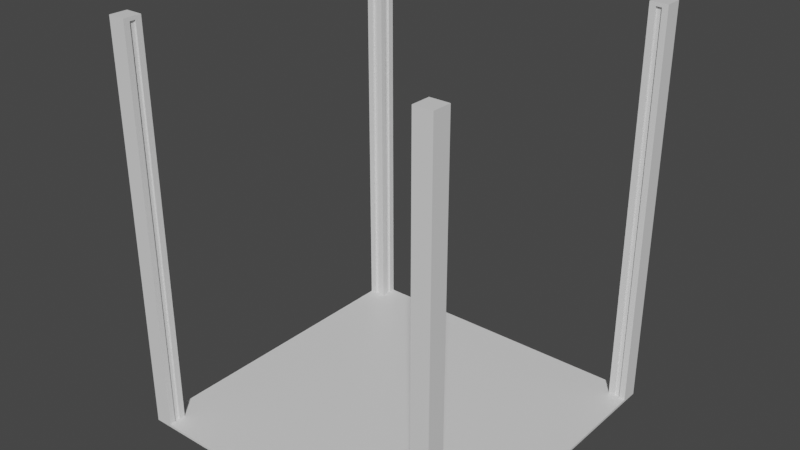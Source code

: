 # Source: Elevator.blend  (saved by Blender 3.2.14; exported with 4.5.12 LTS)
import bpy
from mathutils import Matrix  # noqa: F401  (used for matrix-valued properties, if any)

bpy.ops.wm.read_factory_settings(use_empty=True)
scene = bpy.context.scene
scene.name = 'Scene'

# ---- collections
col_collection = bpy.data.collections.new('Collection'); scene.collection.children.link(col_collection)

# ---- materials (node trees are filled in below, after node groups)
mat_floor = bpy.data.materials.new('Floor')
mat_floor.alpha_threshold = 0.0
mat_floor.use_transparent_shadow = False
mat_floor.line_color = (0.0, 0.0, 0.0, 1.0)
mat_metal = bpy.data.materials.new('Metal')
mat_metal.use_transparent_shadow = False

# ---- material node trees
mat_floor.use_nodes = True; mat_floor.node_tree.nodes.clear()
_N = mat_floor.node_tree.nodes; _L = mat_floor.node_tree.links
n0 = _N.new('ShaderNodeOutputMaterial'); n0.name = 'Material Output'; n0.location = (300, 300)
n1 = _N.new('ShaderNodeBsdfPrincipled'); n1.name = 'Principled BSDF'; n1.location = (10, 300)
n1.distribution = 'GGX'
n1.subsurface_method = 'RANDOM_WALK_SKIN'
n1.inputs[2].default_value = 0.4
n1.inputs[3].default_value = 1.45
n1.inputs[27].default_value = (0.0, 0.0, 0.0, 1.0)
n1.inputs[28].default_value = 1.0
_L.new(n1.outputs[0], n0.inputs[0])
n0.is_active_output = True
mat_metal.use_nodes = True; mat_metal.node_tree.nodes.clear()
_N = mat_metal.node_tree.nodes; _L = mat_metal.node_tree.links
n0 = _N.new('ShaderNodeBsdfPrincipled'); n0.name = 'Principled BSDF'; n0.location = (10, 300)
n0.distribution = 'GGX'
n0.subsurface_method = 'RANDOM_WALK_SKIN'
n0.inputs[3].default_value = 1.45
n0.inputs[27].default_value = (0.0, 0.0, 0.0, 1.0)
n0.inputs[28].default_value = 1.0
n1 = _N.new('ShaderNodeOutputMaterial'); n1.name = 'Material Output'; n1.location = (300, 300)
_L.new(n0.outputs[0], n1.inputs[0])
n1.is_active_output = True

# ---- world
world_world = bpy.data.worlds.new('World'); scene.world = world_world
world_world.use_nodes = True; world_world.node_tree.nodes.clear()
_N = world_world.node_tree.nodes; _L = world_world.node_tree.links
n0 = _N.new('ShaderNodeOutputWorld'); n0.name = 'World Output'; n0.location = (300, 300)
n1 = _N.new('ShaderNodeBackground'); n1.name = 'Background'; n1.location = (10, 300)
n1.inputs[0].default_value = (0.05088, 0.05088, 0.05088, 1.0)
_L.new(n1.outputs[0], n0.inputs[0])
n0.is_active_output = True
world_world.color = (0.05088, 0.05088, 0.05088)
world_world.use_sun_shadow = False
world_world.sun_shadow_jitter_overblur = 0.0

# ---- meshes
me_cube_001 = bpy.data.meshes.new('Cube.001')
me_cube_001.from_pydata([(-2.0, -2.0, 0.0), (-2.0, -2.0, 4.8), (-2.0, 2.0, 0.0), (-2.0, 2.0, 4.8), (2.0, -2.0, 0.0), (2.0, -2.0, 4.8), (2.0, 2.0, 0.0), (2.0, 2.0, 4.8), (1.785, 1.785, 4.8), (-1.785, 1.785, 4.8), (-1.785, -1.785, 4.8), (1.785, -1.785, 4.8), (1.785, -2.0, 0.0), (-1.785, -2.0, 0.0), (2.0, -1.785, 4.8), (2.0, 1.785, 4.8), (-1.785, -2.0, 4.8), (1.785, -2.0, 4.8), (-2.0, -1.785, 0.0), (-2.0, 1.785, 0.0), (2.0, 1.785, 0.0), (2.0, -1.785, 0.0), (-2.0, 1.785, 4.8), (-2.0, -1.785, 4.8), (-1.785, 2.0, 0.0), (1.785, 2.0, 0.0), (1.785, 2.0, 4.8), (-1.785, 2.0, 4.8), (-1.785, 1.785, 0.0), (-1.785, -1.785, 0.0), (1.785, 1.785, 0.0), (1.785, -1.785, 0.0), (-2.0, 2.0, 1.4), (-2.0, 1.785, 1.4), (-1.785, 2.0, 1.4), (-1.785, 1.785, 1.4), (2.0, -2.0, 1.4), (1.785, -2.0, 1.4), (2.0, -1.785, 1.4), (1.785, -1.785, 1.4), (-2.0, -2.0, 1.4), (-1.785, -2.0, 1.4), (-2.0, -1.785, 1.4), (-1.785, -1.785, 1.4), (2.0, 2.0, 1.4), (2.0, 1.785, 1.4), (1.785, 2.0, 1.4), (1.785, 1.785, 1.4), (2.0, 2.0, 0.03), (2.0, 1.785, 0.03), (1.785, 1.785, 0.03), (1.785, 2.0, 0.03), (2.0, -2.0, 0.03), (1.785, -2.0, 0.03), (1.785, -1.785, 0.03), (2.0, -1.785, 0.03), (-2.0, -1.785, 0.03), (-1.785, -1.785, 0.03), (-2.0, -2.0, 0.03), (-1.785, -2.0, 0.03), (-2.0, 2.0, 0.03), (-1.785, 2.0, 0.03), (-1.785, 1.785, 0.03), (-2.0, 1.785, 0.03), (1.857, -1.785, 4.8), (1.928, -1.785, 4.8), (1.857, 1.785, 4.8), (1.928, 1.785, 4.8), (1.928, -2.0, 0.0), (1.857, -2.0, 0.0), (1.928, -2.0, 4.8), (1.857, -2.0, 4.8), (1.928, 2.0, 0.0), (1.857, 2.0, 0.0), (1.928, 2.0, 4.8), (1.857, 2.0, 4.8), (1.928, -1.785, 0.0), (1.857, -1.785, 0.0), (1.928, 1.785, 0.0), (1.857, 1.785, 0.0), (1.928, -1.785, 1.4), (1.857, -1.785, 1.4), (1.928, -2.0, 1.4), (1.857, -2.0, 1.4), (1.857, 1.785, 1.4), (1.928, 1.785, 1.4), (1.857, 2.0, 1.4), (1.928, 2.0, 1.4), (1.857, 2.0, 0.03), (1.928, 2.0, 0.03), (1.857, 1.785, 0.03), (1.928, 1.785, 0.03), (1.928, -2.0, 0.03), (1.857, -2.0, 0.03), (1.928, -1.785, 0.03), (1.857, -1.785, 0.03), (-1.785, -1.928, 4.8), (-1.785, -1.857, 4.8), (1.785, -1.928, 4.8), (1.785, -1.857, 4.8), (2.0, -1.928, 4.8), (2.0, -1.857, 4.8), (-2.0, -1.928, 0.0), (-2.0, -1.857, 0.0), (2.0, -1.928, 0.0), (2.0, -1.857, 0.0), (-2.0, -1.928, 4.8), (-2.0, -1.857, 4.8), (-1.785, -1.928, 0.0), (-1.785, -1.857, 0.0), (1.785, -1.928, 0.0), (1.785, -1.857, 0.0), (1.785, -1.857, 1.4), (1.785, -1.928, 1.4), (2.0, -1.857, 1.4), (2.0, -1.928, 1.4), (-1.785, -1.928, 1.4), (-1.785, -1.857, 1.4), (-2.0, -1.928, 1.4), (-2.0, -1.857, 1.4), (2.0, -1.857, 0.03), (2.0, -1.928, 0.03), (1.785, -1.857, 0.03), (1.785, -1.928, 0.03), (-2.0, -1.928, 0.03), (-2.0, -1.857, 0.03), (-1.785, -1.928, 0.03), (-1.785, -1.857, 0.03), (1.857, -1.857, 0.0), (1.857, -1.928, 0.0), (1.928, -1.857, 0.0), (1.928, -1.928, 0.0), (-1.857, -1.785, 4.8), (-1.928, -1.785, 4.8), (-1.857, 1.785, 4.8), (-1.928, 1.785, 4.8), (-1.928, -2.0, 0.0), (-1.857, -2.0, 0.0), (-1.928, -2.0, 4.8), (-1.857, -2.0, 4.8), (-1.928, 2.0, 0.0), (-1.857, 2.0, 0.0), (-1.928, 2.0, 4.8), (-1.857, 2.0, 4.8), (-1.928, -1.785, 0.0), (-1.857, -1.785, 0.0), (-1.928, 1.785, 0.0), (-1.857, 1.785, 0.0), (-1.928, 1.785, 1.4), (-1.857, 1.785, 1.4), (-1.928, 2.0, 1.4), (-1.857, 2.0, 1.4), (-1.857, -1.785, 1.4), (-1.928, -1.785, 1.4), (-1.857, -2.0, 1.4), (-1.928, -2.0, 1.4), (-1.857, -2.0, 0.03), (-1.928, -2.0, 0.03), (-1.857, -1.785, 0.03), (-1.928, -1.785, 0.03), (-1.928, 2.0, 0.03), (-1.857, 2.0, 0.03), (-1.928, 1.785, 0.03), (-1.857, 1.785, 0.03), (-1.928, -1.928, 0.0), (-1.857, -1.928, 0.0), (-1.928, -1.857, 0.0), (-1.857, -1.857, 0.0), (1.785, 1.928, 4.8), (1.785, 1.857, 4.8), (-1.785, 1.928, 4.8), (-1.785, 1.857, 4.8), (2.0, 1.928, 4.8), (2.0, 1.857, 4.8), (-2.0, 1.928, 0.0), (-2.0, 1.857, 0.0), (2.0, 1.928, 0.0), (2.0, 1.857, 0.0), (-2.0, 1.928, 4.8), (-2.0, 1.857, 4.8), (-1.785, 1.928, 0.0), (-1.785, 1.857, 0.0), (1.785, 1.928, 0.0), (1.785, 1.857, 0.0), (-1.785, 1.857, 1.4), (-1.785, 1.928, 1.4), (-2.0, 1.857, 1.4), (-2.0, 1.928, 1.4), (1.785, 1.928, 1.4), (1.785, 1.857, 1.4), (2.0, 1.928, 1.4), (2.0, 1.857, 1.4), (2.0, 1.928, 0.03), (2.0, 1.857, 0.03), (1.785, 1.928, 0.03), (1.785, 1.857, 0.03), (-2.0, 1.857, 0.03), (-2.0, 1.928, 0.03), (-1.785, 1.857, 0.03), (-1.785, 1.928, 0.03), (1.928, 1.857, 0.0), (1.928, 1.928, 0.0), (1.857, 1.857, 0.0), (1.857, 1.928, 0.0), (-1.928, 1.928, 0.0), (-1.928, 1.857, 0.0), (-1.857, 1.928, 0.0), (-1.857, 1.857, 0.0), (1.857, 1.814, 4.8), (1.928, 1.814, 4.8), (1.857, 1.814, 1.4), (1.928, 1.814, 1.4), (1.857, 1.814, 0.03), (1.928, 1.814, 0.03), (-1.857, 1.814, 4.8), (-1.928, 1.814, 4.8), (-1.928, 1.814, 1.4), (-1.857, 1.814, 1.4), (-1.928, 1.814, 0.03), (-1.857, 1.814, 0.03), (-1.808, -1.928, 4.8), (-1.808, -1.857, 4.8), (-1.808, -1.928, 1.4), (-1.808, -1.857, 1.4), (-1.808, -1.928, 0.03), (-1.808, -1.857, 0.03), (-1.808, 1.928, 4.8), (-1.808, 1.857, 4.8), (-1.808, 1.857, 1.4), (-1.808, 1.928, 1.4), (-1.808, 1.857, 0.03), (-1.808, 1.928, 0.03), (1.857, -1.817, 4.8), (1.928, -1.817, 4.8), (1.928, -1.817, 1.4), (1.857, -1.817, 1.4), (1.928, -1.817, 0.03), (1.857, -1.817, 0.03), (-1.857, -1.817, 4.8), (-1.928, -1.817, 4.8), (-1.857, -1.817, 1.4), (-1.928, -1.817, 1.4), (-1.857, -1.817, 0.03), (-1.928, -1.817, 0.03), (1.816, -1.928, 4.8), (1.816, -1.857, 4.8), (1.816, -1.857, 1.4), (1.816, -1.928, 1.4), (1.816, -1.857, 0.03), (1.816, -1.928, 0.03), (1.816, 1.928, 4.8), (1.816, 1.857, 4.8), (1.816, 1.928, 1.4), (1.816, 1.857, 1.4), (1.816, 1.928, 0.03), (1.816, 1.857, 0.03), (1.928, -1.785, 4.843), (2.0, -1.785, 4.843), (-1.928, -1.785, 4.843), (-2.0, -1.785, 4.843), (-1.928, 1.785, 4.843), (-2.0, 1.785, 4.843), (1.928, 1.785, 4.843), (2.0, 1.785, 4.843), (1.785, 1.857, 4.843), (1.785, 1.785, 4.843), (-1.785, 1.857, 4.843), (-1.785, 1.785, 4.843), (-1.785, -1.857, 4.843), (-1.785, -1.785, 4.843), (1.785, -1.857, 4.843), (1.785, -1.785, 4.843), (2.0, -1.857, 4.843), (2.0, 1.857, 4.843), (-1.857, -2.0, 4.843), (-1.785, -2.0, 4.843), (1.857, -2.0, 4.843), (1.785, -2.0, 4.843), (-2.0, 1.857, 4.843), (-2.0, -1.857, 4.843), (1.857, 2.0, 4.843), (1.785, 2.0, 4.843), (-1.857, 2.0, 4.843), (-1.785, 2.0, 4.843), (1.857, -1.785, 4.843), (1.857, 1.785, 4.843), (2.0, -2.0, 4.843), (1.928, -2.0, 4.843), (2.0, 2.0, 4.843), (1.928, 2.0, 4.843), (1.857, 1.928, 4.843), (1.928, 1.928, 4.843), (1.857, -1.857, 4.843), (1.928, -1.857, 4.843), (-1.785, -1.928, 4.843), (1.785, -1.928, 4.843), (2.0, -1.928, 4.843), (-2.0, -2.0, 4.843), (-2.0, -1.928, 4.843), (1.857, -1.928, 4.843), (1.928, -1.928, 4.843), (-1.857, -1.857, 4.843), (-1.857, -1.928, 4.843), (-1.857, -1.785, 4.843), (-1.857, 1.785, 4.843), (-1.928, -2.0, 4.843), (-2.0, 2.0, 4.843), (-1.928, 2.0, 4.843), (-1.928, -1.857, 4.843), (-1.928, -1.928, 4.843), (-1.857, 1.857, 4.843), (-1.928, 1.857, 4.843), (1.785, 1.928, 4.843), (-1.785, 1.928, 4.843), (2.0, 1.928, 4.843), (-2.0, 1.928, 4.843), (1.857, 1.857, 4.843), (1.928, 1.857, 4.843), (-1.857, 1.928, 4.843), (-1.928, 1.928, 4.843)], [], [(27, 143, 282, 283), (7, 74, 289, 288), (10, 132, 303, 269), (83, 71, 17, 37), (115, 100, 5, 36), (206, 141, 24, 180), (155, 138, 1, 40), (119, 107, 23, 42), (191, 173, 15, 45), (203, 182, 25, 73), (187, 178, 3, 32), (130, 76, 21, 105), (151, 143, 27, 34), (87, 74, 7, 44), (166, 103, 18, 144), (26, 168, 312, 281), (144, 18, 19, 146), (170, 185, 34, 27), (135, 22, 33, 148), (161, 151, 34, 61), (197, 187, 32, 60), (65, 14, 38, 80), (98, 113, 37, 17), (121, 115, 36, 52), (93, 83, 37, 53), (133, 153, 42, 23), (96, 16, 41, 116), (125, 119, 42, 56), (157, 155, 40, 58), (67, 85, 45, 15), (168, 26, 46, 188), (89, 87, 44, 48), (193, 191, 45, 49), (177, 193, 49, 20), (72, 89, 48, 6), (85, 91, 49, 45), (188, 46, 51, 194), (69, 93, 53, 12), (104, 121, 52, 4), (80, 38, 55, 94), (113, 123, 53, 37), (136, 157, 58, 0), (103, 125, 56, 18), (153, 159, 56, 42), (116, 41, 59, 126), (174, 197, 60, 2), (141, 161, 61, 24), (185, 199, 61, 34), (148, 33, 63, 162), (108, 110, 12, 13), (180, 24, 25, 182), (76, 78, 20, 21), (31, 29, 28, 30), (195, 198, 62, 50), (91, 94, 55, 49), (123, 126, 59, 53), (159, 162, 63, 56), (62, 57, 54, 50), (49, 55, 21, 20), (61, 51, 25, 24), (56, 63, 19, 18), (53, 59, 13, 12), (50, 54, 95, 90), (90, 95, 94, 91), (31, 30, 79, 77), (77, 79, 78, 76), (39, 81, 95, 54), (81, 64, 232, 235), (4, 52, 92, 68), (68, 92, 93, 69), (47, 50, 90, 84), (84, 90, 212, 210), (25, 51, 88, 73), (73, 88, 89, 72), (51, 46, 86, 88), (88, 86, 87, 89), (8, 47, 84, 66), (66, 84, 210, 208), (52, 36, 82, 92), (92, 82, 83, 93), (11, 64, 81, 39), (133, 132, 238, 239), (75, 26, 281, 280), (107, 106, 298, 279), (46, 26, 75, 86), (86, 75, 74, 87), (111, 31, 77, 128), (128, 77, 76, 130), (176, 201, 72, 6), (201, 203, 73, 72), (36, 5, 70, 82), (82, 70, 71, 83), (11, 99, 270, 271), (143, 142, 307, 282), (178, 179, 278, 315), (71, 70, 287, 276), (106, 1, 297, 298), (97, 10, 269, 268), (69, 129, 131, 68), (129, 128, 130, 131), (12, 110, 129, 69), (110, 111, 128, 129), (54, 57, 127, 122), (122, 127, 126, 123), (29, 31, 111, 109), (109, 111, 110, 108), (43, 117, 127, 57), (171, 184, 228, 227), (0, 58, 124, 102), (102, 124, 125, 103), (39, 54, 122, 112), (122, 123, 249, 248), (21, 55, 120, 105), (105, 120, 121, 104), (58, 40, 118, 124), (124, 118, 119, 125), (10, 97, 117, 43), (126, 127, 225, 224), (55, 38, 114, 120), (120, 114, 115, 121), (11, 39, 112, 99), (98, 99, 245, 244), (136, 0, 102, 164), (164, 102, 103, 166), (68, 131, 104, 4), (131, 130, 105, 104), (40, 1, 106, 118), (118, 106, 107, 119), (38, 14, 101, 114), (114, 101, 100, 115), (142, 3, 306, 307), (23, 107, 279, 259), (3, 178, 315, 306), (70, 5, 286, 287), (9, 171, 266, 267), (179, 22, 261, 278), (169, 8, 265, 264), (67, 15, 263, 262), (108, 165, 167, 109), (165, 164, 166, 167), (13, 137, 165, 108), (137, 136, 164, 165), (57, 62, 163, 158), (158, 163, 162, 159), (35, 149, 163, 62), (162, 163, 219, 218), (2, 60, 160, 140), (140, 160, 161, 141), (43, 57, 158, 152), (95, 81, 235, 237), (13, 59, 156, 137), (137, 156, 157, 136), (59, 41, 154, 156), (156, 154, 155, 157), (10, 43, 152, 132), (159, 153, 241, 243), (60, 32, 150, 160), (160, 150, 151, 161), (9, 134, 149, 35), (135, 148, 216, 215), (29, 145, 147, 28), (145, 144, 146, 147), (109, 167, 145, 29), (167, 166, 144, 145), (32, 3, 142, 150), (150, 142, 143, 151), (41, 16, 139, 154), (154, 139, 138, 155), (174, 2, 140, 204), (204, 140, 141, 206), (138, 139, 274, 305), (66, 67, 262, 285), (22, 135, 260, 261), (1, 138, 305, 297), (8, 66, 285, 265), (100, 101, 272, 296), (133, 23, 259, 258), (173, 172, 314, 273), (146, 205, 207, 147), (205, 204, 206, 207), (19, 175, 205, 146), (175, 174, 204, 205), (78, 79, 202, 200), (200, 202, 203, 201), (20, 78, 200, 177), (177, 200, 201, 176), (65, 64, 284, 256), (5, 100, 296, 286), (14, 65, 256, 257), (17, 71, 276, 277), (51, 61, 199, 194), (194, 199, 198, 195), (28, 181, 183, 30), (181, 180, 182, 183), (35, 62, 198, 184), (184, 198, 230, 228), (19, 63, 196, 175), (175, 196, 197, 174), (47, 189, 195, 50), (123, 113, 247, 249), (6, 48, 192, 176), (176, 192, 193, 177), (48, 44, 190, 192), (192, 190, 191, 193), (8, 169, 189, 47), (113, 98, 244, 247), (63, 33, 186, 196), (196, 186, 187, 197), (9, 35, 184, 171), (170, 171, 227, 226), (172, 7, 288, 314), (99, 98, 295, 270), (33, 22, 179, 186), (186, 179, 178, 187), (79, 30, 183, 202), (202, 183, 182, 203), (44, 7, 172, 190), (190, 172, 173, 191), (147, 207, 181, 28), (207, 206, 180, 181), (64, 11, 271, 284), (135, 134, 304, 260), (210, 212, 213, 211), (208, 210, 211, 209), (217, 216, 218, 219), (214, 215, 216, 217), (85, 67, 209, 211), (67, 66, 208, 209), (90, 91, 213, 212), (91, 85, 211, 213), (163, 149, 217, 219), (149, 134, 214, 217), (134, 135, 215, 214), (148, 162, 218, 216), (223, 222, 224, 225), (221, 220, 222, 223), (228, 230, 231, 229), (227, 228, 229, 226), (198, 199, 231, 230), (117, 97, 221, 223), (127, 117, 223, 225), (97, 96, 220, 221), (199, 185, 229, 231), (185, 170, 226, 229), (96, 116, 222, 220), (116, 126, 224, 222), (235, 234, 236, 237), (232, 233, 234, 235), (240, 242, 243, 241), (238, 240, 241, 239), (80, 94, 236, 234), (132, 152, 240, 238), (65, 80, 234, 233), (94, 95, 237, 236), (152, 158, 242, 240), (153, 133, 239, 241), (158, 159, 243, 242), (64, 65, 233, 232), (246, 248, 249, 247), (245, 246, 247, 244), (253, 252, 254, 255), (251, 250, 252, 253), (189, 169, 251, 253), (194, 195, 255, 254), (195, 189, 253, 255), (168, 188, 252, 250), (169, 168, 250, 251), (99, 112, 246, 245), (112, 122, 248, 246), (188, 194, 254, 252), (319, 307, 306, 315), (309, 298, 297, 305), (300, 287, 286, 296), (291, 314, 288, 289), (312, 290, 280, 281), (290, 291, 289, 280), (295, 277, 276, 299), (299, 276, 287, 300), (284, 292, 293, 256), (292, 299, 300, 293), (271, 270, 292, 284), (270, 295, 299, 292), (256, 293, 272, 257), (293, 300, 296, 272), (258, 259, 279, 308), (308, 279, 298, 309), (268, 301, 302, 294), (301, 308, 309, 302), (269, 303, 301, 268), (303, 258, 308, 301), (294, 302, 274, 275), (302, 309, 305, 274), (313, 283, 282, 318), (318, 282, 307, 319), (304, 310, 311, 260), (310, 318, 319, 311), (267, 266, 310, 304), (266, 313, 318, 310), (285, 262, 317, 316), (316, 317, 291, 290), (265, 285, 316, 264), (264, 316, 290, 312), (262, 263, 273, 317), (317, 273, 314, 291), (260, 311, 278, 261), (311, 319, 315, 278), (16, 96, 294, 275), (168, 169, 264, 312), (101, 14, 257, 272), (132, 133, 258, 303), (74, 75, 280, 289), (96, 97, 268, 294), (170, 27, 283, 313), (15, 173, 273, 263), (134, 9, 267, 304), (98, 17, 277, 295), (171, 170, 313, 266), (139, 16, 275, 274)])
me_cube_001.polygons.foreach_set('material_index', [1, 1, 1, 1, 1, 1, 1, 1, 1, 1, 1, 1, 1, 1, 1, 1, 1, 1, 1, 1, 1, 1, 1, 1, 1, 1, 1, 1, 1, 1, 1, 1, 1, 1, 1, 1, 1, 1, 1, 1, 1, 1, 1, 1, 1, 1, 1, 1, 1, 1, 1, 1, 0, 1, 1, 1, 1, 0, 1, 1, 1, 1, 1, 1, 1, 1, 1, 1, 1, 1, 1, 1, 1, 1, 1, 1, 1, 1, 1, 1, 1, 1, 1, 1, 1, 1, 1, 1, 1, 1, 1, 1, 1, 1, 1, 1, 1, 1, 1, 1, 1, 1, 1, 1, 1, 1, 1, 1, 1, 1, 1, 1, 1, 1, 1, 1, 1, 1, 1, 1, 1, 1, 1, 1, 1, 1, 1, 1, 1, 1, 1, 1, 1, 1, 1, 1, 1, 1, 1, 1, 1, 1, 1, 1, 1, 1, 1, 1, 1, 1, 1, 1, 1, 1, 1, 1, 1, 1, 1, 1, 1, 1, 1, 1, 1, 1, 1, 1, 1, 1, 1, 1, 1, 1, 1, 1, 1, 1, 1, 1, 1, 1, 1, 1, 1, 1, 1, 1, 1, 1, 1, 1, 1, 1, 1, 1, 1, 1, 1, 1, 1, 1, 1, 1, 1, 1, 1, 1, 1, 1, 1, 1, 1, 1, 1, 1, 1, 1, 1, 1, 1, 1, 1, 1, 1, 1, 1, 1, 1, 1, 1, 1, 1, 1, 1, 1, 1, 1, 1, 1, 1, 1, 1, 1, 1, 1, 1, 1, 1, 1, 1, 1, 1, 1, 1, 1, 1, 1, 1, 1, 1, 1, 1, 1, 1, 1, 1, 1, 1, 1, 1, 1, 1, 1, 1, 1, 1, 1, 1, 1, 1, 1, 1, 1, 1, 1, 1, 1, 1, 1, 1, 1, 1, 1, 1, 1, 1, 1, 1, 1, 1, 1, 1, 1, 1, 1, 1, 1, 1, 1, 1, 1, 1, 1, 1, 1, 1, 1])
_uv = me_cube_001.uv_layers.new(name='UVMap')
_uv.uv.foreach_set('vector', [0.4774, 0.07078, 0.4774, 0.07861, 0.4727, 0.07861, 0.4727, 0.07078, 0.5226, 0.9782, 0.5226, 0.9704, 0.5273, 0.9704, 0.5273, 0.9782, 0.4962, 0.6172, 0.5041, 0.6172, 0.5041, 0.6218, 0.4962, 0.6218, 0.5594, 0.4953, 0.5594, 0.123, 0.5673, 0.123, 0.5673, 0.4953, 0.63, 0.4953, 0.63, 0.123, 0.6378, 0.123, 0.6378, 0.4953, 0.6461, 0.5916, 0.6461, 0.5994, 0.6383, 0.5994, 0.6383, 0.5916, 0.4571, 0.2448, 0.4571, 0.6172, 0.4492, 0.6172, 0.4492, 0.2448, 0.5276, 0.2449, 0.5276, 0.6172, 0.5198, 0.6172, 0.5198, 0.2449, 0.1503, 0.8998, 0.5226, 0.8998, 0.5226, 0.9077, 0.1503, 0.9077, 0.654, 0.6317, 0.654, 0.6239, 0.6618, 0.6239, 0.6618, 0.6317, 0.8497, 0.008082, 0.4774, 0.008084, 0.4774, 0.0002475, 0.8497, 0.0002447, 0.654, 0.5676, 0.6618, 0.5676, 0.6618, 0.5754, 0.654, 0.5754, 0.8497, 0.07862, 0.4774, 0.07861, 0.4774, 0.07078, 0.8497, 0.07079, 0.1503, 0.9704, 0.5226, 0.9704, 0.5226, 0.9782, 0.1503, 0.9782, 0.654, 0.6077, 0.654, 0.5999, 0.6618, 0.5999, 0.6618, 0.6077, 0.5226, 0.9547, 0.5226, 0.9469, 0.5273, 0.9469, 0.5273, 0.9547, 0.0148, 0.8535, 0.00702, 0.8535, 0.00702, 0.4653, 0.0148, 0.4653, 0.4774, 0.06294, 0.8497, 0.06295, 0.8497, 0.07079, 0.4774, 0.07078, 0.4774, 0.03159, 0.4774, 0.02376, 0.8497, 0.02376, 0.8497, 0.0316, 0.9997, 0.07863, 0.8497, 0.07862, 0.8497, 0.07079, 0.9997, 0.07079, 0.9998, 0.008082, 0.8497, 0.008082, 0.8497, 0.0002447, 0.9998, 0.0002445, 0.6065, 0.123, 0.6143, 0.123, 0.6143, 0.4953, 0.6065, 0.4953, 0.5751, 0.123, 0.5751, 0.4953, 0.5673, 0.4953, 0.5673, 0.123, 0.63, 0.6453, 0.63, 0.4953, 0.6378, 0.4953, 0.6378, 0.6453, 0.5594, 0.6453, 0.5594, 0.4953, 0.5673, 0.4953, 0.5673, 0.6453, 0.5119, 0.6172, 0.5119, 0.2449, 0.5198, 0.2449, 0.5198, 0.6172, 0.4806, 0.6172, 0.4727, 0.6172, 0.4727, 0.2448, 0.4806, 0.2448, 0.5276, 0.09482, 0.5276, 0.2449, 0.5198, 0.2449, 0.5198, 0.09482, 0.4571, 0.09479, 0.4571, 0.2448, 0.4492, 0.2448, 0.4492, 0.09479, 0.5226, 0.9155, 0.1503, 0.9155, 0.1503, 0.9077, 0.5226, 0.9077, 0.5226, 0.9469, 0.5226, 0.9547, 0.1503, 0.9547, 0.1503, 0.9468, 0.0002445, 0.9704, 0.1503, 0.9704, 0.1503, 0.9782, 0.0002445, 0.9782, 0.0002759, 0.8998, 0.1503, 0.8998, 0.1503, 0.9077, 0.0002757, 0.9077, 0.457, 0.6458, 0.457, 0.6491, 0.4492, 0.6491, 0.4492, 0.6458, 0.505, 0.6496, 0.505, 0.6529, 0.4972, 0.6529, 0.4972, 0.6496, 0.1503, 0.9155, 0.0002755, 0.9155, 0.0002757, 0.9077, 0.1503, 0.9077, 0.1503, 0.9468, 0.1503, 0.9547, 0.0002445, 0.9547, 0.0002445, 0.9468, 0.505, 0.6458, 0.505, 0.6491, 0.4972, 0.6491, 0.4972, 0.6458, 0.5834, 0.6491, 0.5834, 0.6458, 0.5913, 0.6458, 0.5913, 0.6491, 0.6065, 0.4953, 0.6143, 0.4953, 0.6143, 0.6453, 0.6065, 0.6453, 0.5751, 0.4953, 0.5751, 0.6453, 0.5673, 0.6453, 0.5673, 0.4953, 0.6074, 0.6491, 0.6074, 0.6458, 0.6153, 0.6458, 0.6153, 0.6491, 0.5594, 0.6491, 0.5594, 0.6458, 0.5673, 0.6458, 0.5673, 0.6491, 0.5119, 0.2449, 0.5119, 0.09482, 0.5198, 0.09482, 0.5198, 0.2449, 0.4806, 0.2448, 0.4727, 0.2448, 0.4727, 0.09479, 0.4806, 0.09479, 0.4649, 0.6529, 0.4649, 0.6496, 0.4727, 0.6496, 0.4727, 0.6529, 0.481, 0.6458, 0.481, 0.6491, 0.4732, 0.6491, 0.4732, 0.6458, 0.8497, 0.06295, 0.9997, 0.06295, 0.9997, 0.07079, 0.8497, 0.07079, 0.8497, 0.0316, 0.8497, 0.02376, 0.9998, 0.02376, 0.9998, 0.0316, 0.03036, 0.8691, 0.4186, 0.8691, 0.4186, 0.8769, 0.03036, 0.8769, 0.03037, 0.4497, 0.03037, 0.442, 0.4186, 0.442, 0.4186, 0.4497, 0.4342, 0.8535, 0.4342, 0.4653, 0.4419, 0.4653, 0.4419, 0.8535, 9.998e-05, 0.0001002, 0.9999, 9.998e-05, 0.9999, 0.9999, 0.0001001, 0.9999, 0.4186, 0.4196, 0.03032, 0.4196, 0.03032, 0.4118, 0.4186, 0.4118, 0.4341, 0.4118, 0.4341, 0.02359, 0.4419, 0.02359, 0.4419, 0.4118, 0.4186, 0.008026, 0.03032, 0.00803, 0.03032, 0.0002497, 0.4186, 0.0002445, 0.01475, 0.02359, 0.01476, 0.4118, 0.006978, 0.4118, 0.006972, 0.02359, 0.9999, 0.0001001, 0.9999, 0.9999, 9.998e-05, 0.9999, 0.0001001, 9.998e-05, 0.4487, 0.4653, 0.4487, 0.8535, 0.4419, 0.8535, 0.4419, 0.4653, 0.03032, 0.4352, 0.4186, 0.4352, 0.4186, 0.442, 0.03037, 0.442, 0.0002445, 0.8536, 0.0002445, 0.4653, 0.00702, 0.4653, 0.00702, 0.8535, 0.4186, 0.8837, 0.03041, 0.8837, 0.03036, 0.8769, 0.4186, 0.8769, 0.4186, 0.4118, 0.4186, 0.02359, 0.4263, 0.02359, 0.4263, 0.4118, 0.4263, 0.4118, 0.4263, 0.02359, 0.4341, 0.02359, 0.4341, 0.4118, 0.4186, 0.8535, 0.4186, 0.4653, 0.4264, 0.4653, 0.4264, 0.8535, 0.4264, 0.8535, 0.4264, 0.4653, 0.4342, 0.4653, 0.4342, 0.8535, 0.5908, 0.4953, 0.5986, 0.4953, 0.5986, 0.6453, 0.5908, 0.6453, 0.6399, 0.3551, 0.6435, 0.09614, 0.6477, 0.1002, 0.6444, 0.3551, 0.5207, 0.6458, 0.5207, 0.6491, 0.5129, 0.6491, 0.5129, 0.6458, 0.5129, 0.6458, 0.5129, 0.6491, 0.505, 0.6491, 0.505, 0.6458, 0.1503, 0.9312, 0.0002881, 0.9312, 0.000288, 0.9233, 0.1503, 0.9233, 0.756, 0.3413, 0.756, 0.5454, 0.7518, 0.5454, 0.751, 0.3414, 0.5207, 0.6496, 0.5207, 0.6529, 0.5129, 0.6529, 0.5129, 0.6496, 0.5129, 0.6496, 0.5129, 0.6529, 0.505, 0.6529, 0.505, 0.6496, 0.0002445, 0.9547, 0.1503, 0.9547, 0.1503, 0.9625, 0.0002445, 0.9625, 0.0002445, 0.9625, 0.1503, 0.9625, 0.1503, 0.9704, 0.0002445, 0.9704, 0.5226, 0.9312, 0.1503, 0.9312, 0.1503, 0.9233, 0.5226, 0.9233, 0.7554, 0.09479, 0.756, 0.3413, 0.751, 0.3414, 0.7512, 0.09987, 0.5438, 0.6453, 0.5438, 0.4953, 0.5516, 0.4953, 0.5516, 0.6453, 0.5516, 0.6453, 0.5516, 0.4953, 0.5594, 0.4953, 0.5594, 0.6453, 0.5908, 0.123, 0.5986, 0.123, 0.5986, 0.4953, 0.5908, 0.4953, 0.6622, 0.09627, 0.6764, 0.09479, 0.6719, 0.1006, 0.6664, 0.1003, 0.5226, 0.9625, 0.5226, 0.9547, 0.5273, 0.9547, 0.5273, 0.9625, 0.5276, 0.6172, 0.5354, 0.6172, 0.5354, 0.6218, 0.5276, 0.6218, 0.1503, 0.9547, 0.5226, 0.9547, 0.5226, 0.9625, 0.1503, 0.9625, 0.1503, 0.9625, 0.5226, 0.9625, 0.5226, 0.9704, 0.1503, 0.9704, 0.654, 0.5519, 0.6618, 0.5519, 0.6618, 0.5597, 0.654, 0.5597, 0.654, 0.5597, 0.6618, 0.5597, 0.6618, 0.5676, 0.654, 0.5676, 0.654, 0.6474, 0.654, 0.6396, 0.6618, 0.6396, 0.6618, 0.6474, 0.654, 0.6396, 0.654, 0.6317, 0.6618, 0.6317, 0.6618, 0.6396, 0.5438, 0.4953, 0.5438, 0.123, 0.5516, 0.123, 0.5516, 0.4953, 0.5516, 0.4953, 0.5516, 0.123, 0.5594, 0.123, 0.5594, 0.4953, 0.5908, 0.123, 0.583, 0.123, 0.583, 0.1183, 0.5908, 0.1183, 0.4774, 0.07861, 0.4774, 0.08645, 0.4727, 0.08645, 0.4727, 0.07861, 0.4774, 0.008084, 0.4774, 0.01592, 0.4727, 0.01592, 0.4727, 0.008084, 0.5594, 0.123, 0.5516, 0.123, 0.5516, 0.1183, 0.5594, 0.1183, 0.5354, 0.6172, 0.5433, 0.6172, 0.5433, 0.6218, 0.5354, 0.6218, 0.4884, 0.6172, 0.4962, 0.6172, 0.4962, 0.6218, 0.4884, 0.6218, 0.6383, 0.5597, 0.6461, 0.5597, 0.6461, 0.5676, 0.6383, 0.5676, 0.6461, 0.5597, 0.654, 0.5597, 0.654, 0.5676, 0.6461, 0.5676, 0.6383, 0.5519, 0.6461, 0.5519, 0.6461, 0.5597, 0.6383, 0.5597, 0.6461, 0.5519, 0.654, 0.5519, 0.654, 0.5597, 0.6461, 0.5597, 0.4186, 0.02359, 0.03032, 0.02359, 0.03032, 0.01581, 0.4186, 0.01581, 0.4186, 0.01581, 0.03032, 0.01581, 0.03032, 0.00803, 0.4186, 0.008026, 0.03036, 0.8535, 0.4186, 0.8535, 0.4186, 0.8613, 0.03036, 0.8613, 0.03036, 0.8613, 0.4186, 0.8613, 0.4186, 0.8691, 0.03036, 0.8691, 0.4962, 0.2449, 0.4884, 0.2449, 0.4884, 0.09483, 0.4962, 0.09483, 0.7942, 0.09479, 0.7942, 0.3187, 0.7898, 0.3188, 0.7904, 0.09868, 0.5438, 0.6491, 0.5438, 0.6458, 0.5516, 0.6458, 0.5516, 0.6491, 0.5516, 0.6491, 0.5516, 0.6458, 0.5594, 0.6458, 0.5594, 0.6491, 0.5908, 0.4953, 0.5908, 0.6453, 0.583, 0.6453, 0.583, 0.4953, 0.4186, 0.01581, 0.4186, 0.008026, 0.4218, 0.008026, 0.4218, 0.01581, 0.5678, 0.6491, 0.5678, 0.6458, 0.5756, 0.6458, 0.5756, 0.6491, 0.5756, 0.6491, 0.5756, 0.6458, 0.5834, 0.6458, 0.5834, 0.6491, 0.5433, 0.09482, 0.5433, 0.2449, 0.5354, 0.2449, 0.5354, 0.09482, 0.5354, 0.09482, 0.5354, 0.2449, 0.5276, 0.2449, 0.5276, 0.09482, 0.4962, 0.6172, 0.4884, 0.6172, 0.4884, 0.2449, 0.4962, 0.2449, 0.03032, 0.00803, 0.03032, 0.01581, 0.02788, 0.01581, 0.02788, 0.00803, 0.6143, 0.6453, 0.6143, 0.4953, 0.6221, 0.4953, 0.6221, 0.6453, 0.6221, 0.6453, 0.6221, 0.4953, 0.63, 0.4953, 0.63, 0.6453, 0.5908, 0.123, 0.5908, 0.4953, 0.583, 0.4953, 0.583, 0.123, 0.7022, 0.09619, 0.716, 0.09479, 0.7117, 0.1003, 0.7062, 0.1, 0.6383, 0.6077, 0.6383, 0.5999, 0.6461, 0.5999, 0.6461, 0.6077, 0.6461, 0.6077, 0.6461, 0.5999, 0.654, 0.5999, 0.654, 0.6077, 0.6383, 0.5676, 0.6461, 0.5676, 0.6461, 0.5754, 0.6383, 0.5754, 0.6461, 0.5676, 0.654, 0.5676, 0.654, 0.5754, 0.6461, 0.5754, 0.5433, 0.2449, 0.5433, 0.6172, 0.5354, 0.6172, 0.5354, 0.2449, 0.5354, 0.2449, 0.5354, 0.6172, 0.5276, 0.6172, 0.5276, 0.2449, 0.6143, 0.4953, 0.6143, 0.123, 0.6221, 0.123, 0.6221, 0.4953, 0.6221, 0.4953, 0.6221, 0.123, 0.63, 0.123, 0.63, 0.4953, 0.4774, 0.08645, 0.4774, 0.09428, 0.4727, 0.09428, 0.4727, 0.08645, 0.5198, 0.6172, 0.5276, 0.6172, 0.5276, 0.6218, 0.5198, 0.6218, 0.4774, 0.0002475, 0.4774, 0.008084, 0.4727, 0.008084, 0.4727, 0.0002475, 0.5516, 0.123, 0.5438, 0.123, 0.5438, 0.1183, 0.5516, 0.1183, 0.4774, 0.04727, 0.4774, 0.0551, 0.4727, 0.0551, 0.4727, 0.04727, 0.4774, 0.01592, 0.4774, 0.02376, 0.4727, 0.02376, 0.4727, 0.01592, 0.5226, 0.939, 0.5226, 0.9312, 0.5273, 0.9312, 0.5273, 0.939, 0.5226, 0.9155, 0.5226, 0.9077, 0.5273, 0.9077, 0.5273, 0.9155, 0.6461, 0.6234, 0.6461, 0.6156, 0.654, 0.6156, 0.654, 0.6234, 0.6461, 0.6156, 0.6461, 0.6077, 0.654, 0.6077, 0.654, 0.6156, 0.6383, 0.6234, 0.6383, 0.6156, 0.6461, 0.6156, 0.6461, 0.6234, 0.6383, 0.6156, 0.6383, 0.6077, 0.6461, 0.6077, 0.6461, 0.6156, 0.03032, 0.02359, 0.03032, 0.4118, 0.02254, 0.4118, 0.02254, 0.02359, 0.02254, 0.02359, 0.02254, 0.4118, 0.01476, 0.4118, 0.01475, 0.02359, 0.8497, 0.04726, 0.8497, 0.03942, 0.9997, 0.03942, 0.9997, 0.04726, 0.01476, 0.4118, 0.02254, 0.4118, 0.02254, 0.4149, 0.01476, 0.4149, 0.4967, 0.6458, 0.4967, 0.6491, 0.4889, 0.6491, 0.4889, 0.6458, 0.4889, 0.6458, 0.4889, 0.6491, 0.481, 0.6491, 0.481, 0.6458, 0.4962, 0.2449, 0.4962, 0.09483, 0.5041, 0.09483, 0.5041, 0.2449, 0.6383, 0.5513, 0.6399, 0.3551, 0.6444, 0.3551, 0.6429, 0.5513, 0.5918, 0.6491, 0.5918, 0.6458, 0.5996, 0.6458, 0.5996, 0.6491, 0.5996, 0.6491, 0.5996, 0.6458, 0.6074, 0.6458, 0.6074, 0.6491, 0.4727, 0.09479, 0.4727, 0.2448, 0.4649, 0.2448, 0.4649, 0.09479, 0.4649, 0.09479, 0.4649, 0.2448, 0.4571, 0.2448, 0.4571, 0.09479, 0.4962, 0.6172, 0.4962, 0.2449, 0.5041, 0.2449, 0.5041, 0.6172, 0.6581, 0.5512, 0.6598, 0.3551, 0.6643, 0.3551, 0.6627, 0.5513, 0.9997, 0.0943, 0.8497, 0.0943, 0.8497, 0.08646, 0.9997, 0.08646, 0.9997, 0.08646, 0.8497, 0.08646, 0.8497, 0.07862, 0.9997, 0.07863, 0.4774, 0.04727, 0.4774, 0.03943, 0.8497, 0.03942, 0.8497, 0.04726, 0.7364, 0.09479, 0.736, 0.3414, 0.731, 0.3414, 0.7322, 0.09982, 0.03036, 0.8535, 0.02258, 0.8535, 0.02258, 0.4653, 0.03037, 0.4653, 0.02258, 0.8535, 0.0148, 0.8535, 0.0148, 0.4653, 0.02258, 0.4653, 0.654, 0.6234, 0.654, 0.6156, 0.6618, 0.6156, 0.6618, 0.6234, 0.654, 0.6156, 0.654, 0.6077, 0.6618, 0.6077, 0.6618, 0.6156, 0.8497, 0.0943, 0.4774, 0.09428, 0.4774, 0.08645, 0.8497, 0.08646, 0.8497, 0.08646, 0.4774, 0.08645, 0.4774, 0.07861, 0.8497, 0.07862, 0.4727, 0.2448, 0.4727, 0.6172, 0.4649, 0.6172, 0.4649, 0.2448, 0.4649, 0.2448, 0.4649, 0.6172, 0.4571, 0.6172, 0.4571, 0.2448, 0.6618, 0.5916, 0.6618, 0.5994, 0.654, 0.5994, 0.654, 0.5916, 0.654, 0.5916, 0.654, 0.5994, 0.6461, 0.5994, 0.6461, 0.5916, 0.4571, 0.6172, 0.4649, 0.6172, 0.4649, 0.6218, 0.4571, 0.6218, 0.5226, 0.9233, 0.5226, 0.9155, 0.5273, 0.9155, 0.5273, 0.9233, 0.4774, 0.02376, 0.4774, 0.03159, 0.4727, 0.03159, 0.4727, 0.02376, 0.4492, 0.6172, 0.4571, 0.6172, 0.4571, 0.6218, 0.4492, 0.6218, 0.5226, 0.9312, 0.5226, 0.9233, 0.5273, 0.9233, 0.5273, 0.9312, 0.63, 0.123, 0.6221, 0.123, 0.6221, 0.1183, 0.63, 0.1183, 0.5119, 0.6172, 0.5198, 0.6172, 0.5198, 0.6218, 0.5119, 0.6218, 0.5226, 0.8998, 0.5226, 0.892, 0.5273, 0.892, 0.5273, 0.8998, 0.654, 0.5759, 0.654, 0.5837, 0.6461, 0.5837, 0.6461, 0.5759, 0.654, 0.5837, 0.654, 0.5916, 0.6461, 0.5916, 0.6461, 0.5837, 0.6618, 0.5759, 0.6618, 0.5837, 0.654, 0.5837, 0.654, 0.5759, 0.6618, 0.5837, 0.6618, 0.5916, 0.654, 0.5916, 0.654, 0.5837, 0.6383, 0.6396, 0.6383, 0.6317, 0.6461, 0.6317, 0.6461, 0.6396, 0.6461, 0.6396, 0.6461, 0.6317, 0.654, 0.6317, 0.654, 0.6396, 0.6383, 0.6474, 0.6383, 0.6396, 0.6461, 0.6396, 0.6461, 0.6474, 0.6461, 0.6474, 0.6461, 0.6396, 0.654, 0.6396, 0.654, 0.6474, 0.6065, 0.123, 0.5986, 0.123, 0.5986, 0.1183, 0.6065, 0.1183, 0.6378, 0.123, 0.63, 0.123, 0.63, 0.1183, 0.6378, 0.1183, 0.6143, 0.123, 0.6065, 0.123, 0.6065, 0.1183, 0.6143, 0.1183, 0.5673, 0.123, 0.5594, 0.123, 0.5594, 0.1183, 0.5673, 0.1183, 0.4186, 0.4352, 0.03032, 0.4352, 0.03032, 0.4274, 0.4186, 0.4274, 0.4186, 0.4274, 0.03032, 0.4274, 0.03032, 0.4196, 0.4186, 0.4196, 0.03037, 0.4653, 0.03037, 0.4575, 0.4186, 0.4575, 0.4186, 0.4653, 0.03037, 0.4575, 0.03037, 0.4497, 0.4186, 0.4497, 0.4186, 0.4575, 0.8497, 0.04726, 0.9997, 0.04726, 0.9997, 0.0551, 0.8497, 0.0551, 0.7942, 0.3187, 0.7942, 0.533, 0.7905, 0.533, 0.7898, 0.3188, 0.4492, 0.6529, 0.4492, 0.6496, 0.457, 0.6496, 0.457, 0.6529, 0.457, 0.6529, 0.457, 0.6496, 0.4649, 0.6496, 0.4649, 0.6529, 0.1503, 0.9312, 0.1503, 0.939, 0.0002882, 0.939, 0.0002881, 0.9312, 0.6977, 0.5485, 0.6996, 0.3492, 0.704, 0.3492, 0.7021, 0.5486, 0.4727, 0.6458, 0.4727, 0.6491, 0.4649, 0.6491, 0.4649, 0.6458, 0.4649, 0.6458, 0.4649, 0.6491, 0.457, 0.6491, 0.457, 0.6458, 0.0002763, 0.8841, 0.1503, 0.8841, 0.1503, 0.892, 0.0002761, 0.892, 0.0002761, 0.892, 0.1503, 0.892, 0.1503, 0.8998, 0.0002759, 0.8998, 0.5226, 0.9312, 0.5226, 0.939, 0.1503, 0.939, 0.1503, 0.9312, 0.6996, 0.3492, 0.7022, 0.09619, 0.7062, 0.1, 0.704, 0.3492, 0.9998, 0.02376, 0.8497, 0.02376, 0.8497, 0.01592, 0.9998, 0.01592, 0.9998, 0.01592, 0.8497, 0.01592, 0.8497, 0.008082, 0.9998, 0.008082, 0.4774, 0.04727, 0.8497, 0.04726, 0.8497, 0.0551, 0.4774, 0.0551, 0.782, 0.09586, 0.7942, 0.09479, 0.7904, 0.09868, 0.7853, 0.09857, 0.5226, 0.892, 0.5226, 0.8842, 0.5273, 0.8842, 0.5273, 0.892, 0.583, 0.123, 0.5751, 0.123, 0.5751, 0.1183, 0.583, 0.1183, 0.8497, 0.02376, 0.4774, 0.02376, 0.4774, 0.01592, 0.8497, 0.01592, 0.8497, 0.01592, 0.4774, 0.01592, 0.4774, 0.008084, 0.8497, 0.008082, 0.6383, 0.6317, 0.6383, 0.6239, 0.6461, 0.6239, 0.6461, 0.6317, 0.6461, 0.6317, 0.6461, 0.6239, 0.654, 0.6239, 0.654, 0.6317, 0.1503, 0.8841, 0.5226, 0.8842, 0.5226, 0.892, 0.1503, 0.892, 0.1503, 0.892, 0.5226, 0.892, 0.5226, 0.8998, 0.1503, 0.8998, 0.6461, 0.5759, 0.6461, 0.5837, 0.6383, 0.5837, 0.6383, 0.5759, 0.6461, 0.5837, 0.6461, 0.5916, 0.6383, 0.5916, 0.6383, 0.5837, 0.5986, 0.123, 0.5908, 0.123, 0.5908, 0.1183, 0.5986, 0.1183, 0.4774, 0.03159, 0.4774, 0.03943, 0.4727, 0.03943, 0.4727, 0.03159, 0.751, 0.3414, 0.7518, 0.5454, 0.7411, 0.5453, 0.7435, 0.3414, 0.7512, 0.09987, 0.751, 0.3414, 0.7435, 0.3414, 0.7458, 0.09964, 0.7235, 0.3414, 0.731, 0.3414, 0.7322, 0.5454, 0.7216, 0.5454, 0.7269, 0.09955, 0.7322, 0.09982, 0.731, 0.3414, 0.7235, 0.3414, 0.7393, 0.3413, 0.742, 0.09609, 0.7458, 0.09964, 0.7435, 0.3414, 0.742, 0.09609, 0.7554, 0.09479, 0.7512, 0.09987, 0.7458, 0.09964, 0.4263, 0.4118, 0.4341, 0.4118, 0.4341, 0.4149, 0.4263, 0.4149, 0.7369, 0.5453, 0.7393, 0.3413, 0.7435, 0.3414, 0.7411, 0.5453, 0.7174, 0.5453, 0.7193, 0.3413, 0.7235, 0.3414, 0.7216, 0.5454, 0.7193, 0.3413, 0.723, 0.09598, 0.7269, 0.09955, 0.7235, 0.3414, 0.723, 0.09598, 0.7364, 0.09479, 0.7322, 0.09982, 0.7269, 0.09955, 0.736, 0.3414, 0.7364, 0.5454, 0.7322, 0.5454, 0.731, 0.3414, 0.7629, 0.3187, 0.7699, 0.3188, 0.7714, 0.5329, 0.7602, 0.5329, 0.7662, 0.0985, 0.7713, 0.09865, 0.7699, 0.3188, 0.7629, 0.3187, 0.7898, 0.3188, 0.7905, 0.533, 0.7793, 0.5328, 0.7829, 0.3187, 0.7904, 0.09868, 0.7898, 0.3188, 0.7829, 0.3187, 0.7853, 0.09857, 0.03032, 0.4196, 0.03032, 0.4274, 0.02788, 0.4274, 0.02788, 0.4196, 0.7591, 0.3187, 0.7629, 0.09577, 0.7662, 0.0985, 0.7629, 0.3187, 0.7565, 0.5328, 0.7591, 0.3187, 0.7629, 0.3187, 0.7602, 0.5329, 0.7629, 0.09577, 0.7751, 0.09479, 0.7713, 0.09865, 0.7662, 0.0985, 0.7756, 0.5327, 0.7791, 0.3187, 0.7829, 0.3187, 0.7793, 0.5328, 0.7791, 0.3187, 0.782, 0.09586, 0.7853, 0.09857, 0.7829, 0.3187, 0.7751, 0.09479, 0.7743, 0.3188, 0.7699, 0.3188, 0.7713, 0.09865, 0.7743, 0.3188, 0.7751, 0.5329, 0.7714, 0.5329, 0.7699, 0.3188, 0.6444, 0.3551, 0.6522, 0.3551, 0.6531, 0.5514, 0.6429, 0.5513, 0.6477, 0.1002, 0.6532, 0.1006, 0.6522, 0.3551, 0.6444, 0.3551, 0.6722, 0.3551, 0.6729, 0.5514, 0.6627, 0.5513, 0.6643, 0.3551, 0.6719, 0.1006, 0.6722, 0.3551, 0.6643, 0.3551, 0.6664, 0.1003, 0.6575, 0.3551, 0.6576, 0.5514, 0.6531, 0.5514, 0.6522, 0.3551, 0.6764, 0.09479, 0.6775, 0.3551, 0.6722, 0.3551, 0.6719, 0.1006, 0.6576, 0.09479, 0.6575, 0.3551, 0.6522, 0.3551, 0.6532, 0.1006, 0.4341, 0.02359, 0.4263, 0.02359, 0.4263, 0.02014, 0.4341, 0.02014, 0.6775, 0.3551, 0.6775, 0.5514, 0.6729, 0.5514, 0.6722, 0.3551, 0.6598, 0.3551, 0.6622, 0.09627, 0.6664, 0.1003, 0.6643, 0.3551, 0.02254, 0.02359, 0.01475, 0.02359, 0.01475, 0.02014, 0.02254, 0.02014, 0.6435, 0.09614, 0.6576, 0.09479, 0.6532, 0.1006, 0.6477, 0.1002, 0.7117, 0.3492, 0.7125, 0.5487, 0.7021, 0.5486, 0.704, 0.3492, 0.7117, 0.1003, 0.7117, 0.3492, 0.704, 0.3492, 0.7062, 0.1, 0.6841, 0.3492, 0.6918, 0.3492, 0.6928, 0.5487, 0.6824, 0.5486, 0.6874, 0.09992, 0.6928, 0.1002, 0.6918, 0.3492, 0.6841, 0.3492, 0.6797, 0.3491, 0.6834, 0.09607, 0.6874, 0.09992, 0.6841, 0.3492, 0.4186, 0.4274, 0.4186, 0.4196, 0.4218, 0.4196, 0.4218, 0.4274, 0.678, 0.5486, 0.6797, 0.3491, 0.6841, 0.3492, 0.6824, 0.5486, 0.6972, 0.09479, 0.6969, 0.3492, 0.6918, 0.3492, 0.6928, 0.1002, 0.6834, 0.09607, 0.6972, 0.09479, 0.6928, 0.1002, 0.6874, 0.09992, 0.716, 0.09479, 0.7169, 0.3491, 0.7117, 0.3492, 0.7117, 0.1003, 0.7169, 0.3491, 0.7169, 0.5487, 0.7125, 0.5487, 0.7117, 0.3492, 0.6969, 0.3492, 0.6972, 0.5487, 0.6928, 0.5487, 0.6918, 0.3492, 0.4649, 0.008084, 0.4649, 0.0002475, 0.4727, 0.0002475, 0.4727, 0.008084, 0.5354, 0.6297, 0.5354, 0.6218, 0.5433, 0.6218, 0.5433, 0.6297, 0.63, 0.1105, 0.6378, 0.1105, 0.6378, 0.1183, 0.63, 0.1183, 0.5351, 0.9704, 0.5351, 0.9782, 0.5273, 0.9782, 0.5273, 0.9704, 0.5351, 0.9547, 0.5351, 0.9625, 0.5273, 0.9625, 0.5273, 0.9547, 0.5351, 0.9625, 0.5351, 0.9704, 0.5273, 0.9704, 0.5273, 0.9625, 0.63, 0.09479, 0.6378, 0.09479, 0.6378, 0.1026, 0.63, 0.1026, 0.63, 0.1026, 0.6378, 0.1026, 0.6378, 0.1105, 0.63, 0.1105, 0.6143, 0.1026, 0.6221, 0.1026, 0.6221, 0.1105, 0.6143, 0.1105, 0.6221, 0.1026, 0.63, 0.1026, 0.63, 0.1105, 0.6221, 0.1105, 0.6143, 0.09479, 0.6221, 0.09479, 0.6221, 0.1026, 0.6143, 0.1026, 0.6221, 0.09479, 0.63, 0.09479, 0.63, 0.1026, 0.6221, 0.1026, 0.6143, 0.1105, 0.6221, 0.1105, 0.6221, 0.1183, 0.6143, 0.1183, 0.6221, 0.1105, 0.63, 0.1105, 0.63, 0.1183, 0.6221, 0.1183, 0.5198, 0.6297, 0.5198, 0.6218, 0.5276, 0.6218, 0.5276, 0.6297, 0.5276, 0.6297, 0.5276, 0.6218, 0.5354, 0.6218, 0.5354, 0.6297, 0.5276, 0.6453, 0.5276, 0.6375, 0.5354, 0.6375, 0.5354, 0.6453, 0.5276, 0.6375, 0.5276, 0.6297, 0.5354, 0.6297, 0.5354, 0.6375, 0.5198, 0.6453, 0.5198, 0.6375, 0.5276, 0.6375, 0.5276, 0.6453, 0.5198, 0.6375, 0.5198, 0.6297, 0.5276, 0.6297, 0.5276, 0.6375, 0.5354, 0.6453, 0.5354, 0.6375, 0.5433, 0.6375, 0.5433, 0.6453, 0.5354, 0.6375, 0.5354, 0.6297, 0.5433, 0.6297, 0.5433, 0.6375, 0.4492, 0.008084, 0.4492, 0.0002475, 0.457, 0.0002475, 0.457, 0.008084, 0.457, 0.008084, 0.457, 0.0002475, 0.4649, 0.0002475, 0.4649, 0.008084, 0.457, 0.02376, 0.457, 0.01592, 0.4649, 0.01592, 0.4649, 0.02376, 0.457, 0.01592, 0.457, 0.008084, 0.4649, 0.008084, 0.4649, 0.01592, 0.4492, 0.02376, 0.4492, 0.01592, 0.457, 0.01592, 0.457, 0.02376, 0.4492, 0.01592, 0.4492, 0.008084, 0.457, 0.008084, 0.457, 0.01592, 0.5508, 0.9625, 0.5508, 0.9704, 0.543, 0.9704, 0.543, 0.9625, 0.543, 0.9625, 0.543, 0.9704, 0.5351, 0.9704, 0.5351, 0.9625, 0.5508, 0.9547, 0.5508, 0.9625, 0.543, 0.9625, 0.543, 0.9547, 0.543, 0.9547, 0.543, 0.9625, 0.5351, 0.9625, 0.5351, 0.9547, 0.5508, 0.9704, 0.5508, 0.9782, 0.543, 0.9782, 0.543, 0.9704, 0.543, 0.9704, 0.543, 0.9782, 0.5351, 0.9782, 0.5351, 0.9704, 0.4649, 0.02376, 0.4649, 0.01592, 0.4727, 0.01592, 0.4727, 0.02376, 0.4649, 0.01592, 0.4649, 0.008084, 0.4727, 0.008084, 0.4727, 0.01592, 0.4727, 0.6172, 0.4806, 0.6172, 0.4806, 0.6218, 0.4727, 0.6218, 0.5226, 0.9469, 0.5226, 0.939, 0.5273, 0.939, 0.5273, 0.9469, 0.6221, 0.123, 0.6143, 0.123, 0.6143, 0.1183, 0.6221, 0.1183, 0.5041, 0.6172, 0.5119, 0.6172, 0.5119, 0.6218, 0.5041, 0.6218, 0.5226, 0.9704, 0.5226, 0.9625, 0.5273, 0.9625, 0.5273, 0.9704, 0.4806, 0.6172, 0.4884, 0.6172, 0.4884, 0.6218, 0.4806, 0.6218, 0.4774, 0.06294, 0.4774, 0.07078, 0.4727, 0.07078, 0.4727, 0.06294, 0.5226, 0.9077, 0.5226, 0.8998, 0.5273, 0.8998, 0.5273, 0.9077, 0.4774, 0.03943, 0.4774, 0.04727, 0.4727, 0.04727, 0.4727, 0.03943, 0.5751, 0.123, 0.5673, 0.123, 0.5673, 0.1183, 0.5751, 0.1183, 0.4774, 0.0551, 0.4774, 0.06294, 0.4727, 0.06294, 0.4727, 0.0551, 0.4649, 0.6172, 0.4727, 0.6172, 0.4727, 0.6218, 0.4649, 0.6218])
me_cube_001.materials.append(mat_floor)
me_cube_001.materials.append(mat_metal)
me_cube_001.update()

# ---- objects
ob_cube = bpy.data.objects.new('Cube', me_cube_001)

# ---- transforms, parenting, visibility, modifiers, constraints
ob_cube.location = (0.0, 0.0, 0.0)

# ---- collection membership
col_collection.objects.link(ob_cube)

# ---- scene / render settings (as saved in the file)
scene.frame_start = 1; scene.frame_end = 250; scene.frame_set(1)
scene.render.engine = 'BLENDER_EEVEE_NEXT'
scene.cycles.sampling_pattern = 'TABULATED_SOBOL'
scene.cycles.use_light_tree = False
scene.view_settings.view_transform = 'Filmic'
bpy.context.view_layer.update()

# ---- added for rendering (the .blend has no active camera and no usable light): camera, sun
cam_auto = bpy.data.cameras.new('AutoCamera')
cam_auto.lens = 50.0
cam_auto.sensor_width = 36.0
cam_auto.clip_end = 1000.0
ob_auto_camera = bpy.data.objects.new('AutoCamera', cam_auto)
scene.collection.objects.link(ob_auto_camera)
ob_auto_camera.location = (6.88968, -8.26762, 7.93302)
ob_auto_camera.rotation_euler = (1.09748, -7.21219e-08, 0.694738)
scene.camera = ob_auto_camera
light_auto_sun = bpy.data.lights.new('AutoSun', 'SUN')
light_auto_sun.energy = 3.0
light_auto_sun.angle = 0.0523599
ob_auto_sun = bpy.data.objects.new('AutoSun', light_auto_sun)
scene.collection.objects.link(ob_auto_sun)
ob_auto_sun.rotation_euler = (0.872665, 0.174533, 0.523599)
bpy.context.view_layer.update()
